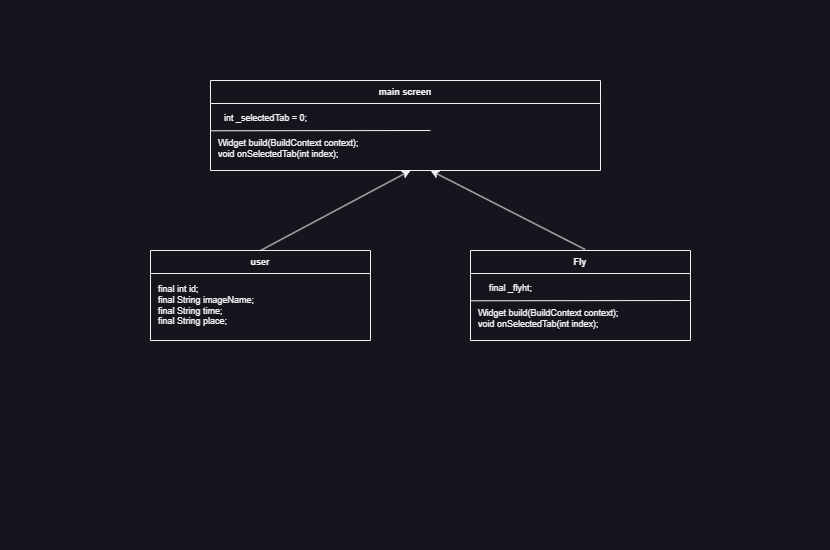

The diagram above was exported from draw.io. Its source (the exported page's mxGraphModel, read from the mxfile embedded in the PNG):
<mxGraphModel dx="1221" dy="717" grid="1" gridSize="10" guides="1" tooltips="1" connect="1" arrows="1" fold="1" page="1" pageScale="1" pageWidth="827" pageHeight="1169" math="0" shadow="0">
  <root>
    <mxCell id="0" />
    <mxCell id="1" parent="0" />
    <mxCell id="enfFQbIZTo1jVdUKYdcK-54" value="" style="rounded=0;whiteSpace=wrap;html=1;strokeColor=none;" parent="1" vertex="1">
      <mxGeometry y="80" width="830" height="550" as="geometry" />
    </mxCell>
    <mxCell id="enfFQbIZTo1jVdUKYdcK-6" value="main screen" style="swimlane;fontSize=9;" parent="1" vertex="1">
      <mxGeometry x="210" y="160" width="390" height="90" as="geometry" />
    </mxCell>
    <mxCell id="enfFQbIZTo1jVdUKYdcK-31" value="" style="endArrow=none;html=1;rounded=0;fontSize=9;" parent="enfFQbIZTo1jVdUKYdcK-6" edge="1">
      <mxGeometry width="50" height="50" relative="1" as="geometry">
        <mxPoint y="50.30000000000001" as="sourcePoint" />
        <mxPoint x="220" y="50" as="targetPoint" />
      </mxGeometry>
    </mxCell>
    <mxCell id="enfFQbIZTo1jVdUKYdcK-33" value="int _selectedTab = 0;" style="text;html=1;align=center;verticalAlign=middle;resizable=0;points=[];autosize=1;strokeColor=none;fillColor=none;fontSize=9;" parent="enfFQbIZTo1jVdUKYdcK-6" vertex="1">
      <mxGeometry y="28" width="110" height="20" as="geometry" />
    </mxCell>
    <mxCell id="enfFQbIZTo1jVdUKYdcK-7" value="&lt;div&gt;Widget build(BuildContext context);&lt;/div&gt;&lt;div&gt;void onSelectedTab(int index);&lt;/div&gt;" style="text;html=1;align=left;verticalAlign=middle;resizable=0;points=[];autosize=1;strokeColor=none;fillColor=none;fontSize=9;" parent="enfFQbIZTo1jVdUKYdcK-6" vertex="1">
      <mxGeometry x="6" y="48" width="170" height="40" as="geometry" />
    </mxCell>
    <mxCell id="enfFQbIZTo1jVdUKYdcK-34" value="Fly" style="swimlane;fontSize=9;" parent="1" vertex="1">
      <mxGeometry x="470" y="330" width="220" height="90" as="geometry" />
    </mxCell>
    <mxCell id="enfFQbIZTo1jVdUKYdcK-35" value="" style="endArrow=none;html=1;rounded=0;fontSize=9;" parent="enfFQbIZTo1jVdUKYdcK-34" edge="1">
      <mxGeometry width="50" height="50" relative="1" as="geometry">
        <mxPoint y="50.30000000000001" as="sourcePoint" />
        <mxPoint x="220" y="50" as="targetPoint" />
      </mxGeometry>
    </mxCell>
    <mxCell id="enfFQbIZTo1jVdUKYdcK-36" value="final _flyht;" style="text;html=1;align=center;verticalAlign=middle;resizable=0;points=[];autosize=1;strokeColor=none;fillColor=none;fontSize=9;" parent="enfFQbIZTo1jVdUKYdcK-34" vertex="1">
      <mxGeometry x="5" y="28" width="70" height="20" as="geometry" />
    </mxCell>
    <mxCell id="enfFQbIZTo1jVdUKYdcK-37" value="&lt;div&gt;Widget build(BuildContext context);&lt;/div&gt;&lt;div&gt;void onSelectedTab(int index);&lt;/div&gt;" style="text;html=1;align=left;verticalAlign=middle;resizable=0;points=[];autosize=1;strokeColor=none;fillColor=none;fontSize=9;" parent="enfFQbIZTo1jVdUKYdcK-34" vertex="1">
      <mxGeometry x="6" y="48" width="170" height="40" as="geometry" />
    </mxCell>
    <mxCell id="enfFQbIZTo1jVdUKYdcK-40" value="user" style="swimlane;fontSize=9;" parent="1" vertex="1">
      <mxGeometry x="150" y="330" width="220" height="90" as="geometry" />
    </mxCell>
    <mxCell id="enfFQbIZTo1jVdUKYdcK-42" value="&lt;div align=&quot;left&quot;&gt;final int id;&lt;br&gt;final String imageName;&lt;/div&gt;&lt;div align=&quot;left&quot;&gt;final String time;&lt;br&gt;final String place;&lt;/div&gt;" style="text;html=1;align=left;verticalAlign=middle;resizable=0;points=[];autosize=1;strokeColor=none;fillColor=none;fontSize=9;" parent="enfFQbIZTo1jVdUKYdcK-40" vertex="1">
      <mxGeometry x="6" y="25" width="120" height="60" as="geometry" />
    </mxCell>
    <mxCell id="enfFQbIZTo1jVdUKYdcK-44" value="" style="edgeStyle=none;orthogonalLoop=1;jettySize=auto;html=1;rounded=0;exitX=0.5;exitY=0;exitDx=0;exitDy=0;" parent="1" source="enfFQbIZTo1jVdUKYdcK-40" edge="1">
      <mxGeometry width="100" relative="1" as="geometry">
        <mxPoint x="710" y="460" as="sourcePoint" />
        <mxPoint x="410" y="250" as="targetPoint" />
        <Array as="points" />
      </mxGeometry>
    </mxCell>
    <mxCell id="enfFQbIZTo1jVdUKYdcK-39" value="" style="edgeStyle=none;orthogonalLoop=1;jettySize=auto;html=1;rounded=0;exitX=0.521;exitY=-0.011;exitDx=0;exitDy=0;exitPerimeter=0;" parent="1" source="enfFQbIZTo1jVdUKYdcK-34" edge="1">
      <mxGeometry width="100" relative="1" as="geometry">
        <mxPoint x="712.1600000000001" y="324.55" as="sourcePoint" />
        <mxPoint x="430" y="250" as="targetPoint" />
        <Array as="points" />
      </mxGeometry>
    </mxCell>
  </root>
</mxGraphModel>